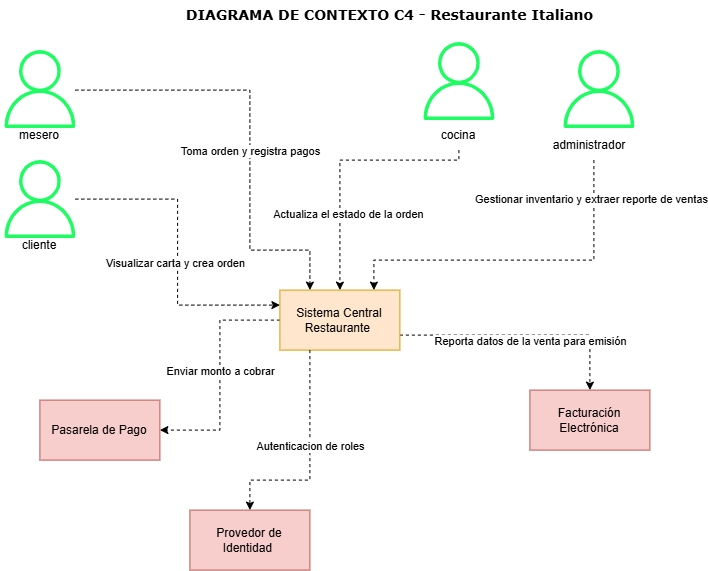

The diagram above was exported from draw.io. Its source (the exported page's mxGraphModel, read from the mxfile embedded in the PNG):
<mxGraphModel dx="1106" dy="646" grid="1" gridSize="10" guides="1" tooltips="1" connect="1" arrows="1" fold="1" page="1" pageScale="1" pageWidth="827" pageHeight="1169" math="0" shadow="0">
  <root>
    <mxCell id="0" />
    <mxCell id="1" parent="0" />
    <mxCell id="jOMTmwWUVTOb_wQ40UfA-32" edge="1" parent="1" source="jOMTmwWUVTOb_wQ40UfA-2" style="edgeStyle=orthogonalEdgeStyle;rounded=0;orthogonalLoop=1;jettySize=auto;html=1;entryX=1;entryY=0.5;entryDx=0;entryDy=0;dashed=1;" target="jOMTmwWUVTOb_wQ40UfA-10">
      <mxGeometry relative="1" as="geometry" />
    </mxCell>
    <mxCell id="jOMTmwWUVTOb_wQ40UfA-33" connectable="0" parent="jOMTmwWUVTOb_wQ40UfA-32" style="edgeLabel;html=1;align=center;verticalAlign=middle;resizable=0;points=[];" value="Enviar monto a cobrar" vertex="1">
      <mxGeometry relative="1" x="-0.1357" y="2" as="geometry">
        <mxPoint x="-2" y="11" as="offset" />
      </mxGeometry>
    </mxCell>
    <mxCell id="jOMTmwWUVTOb_wQ40UfA-34" edge="1" parent="1" source="jOMTmwWUVTOb_wQ40UfA-2" style="edgeStyle=orthogonalEdgeStyle;rounded=0;orthogonalLoop=1;jettySize=auto;html=1;exitX=1;exitY=0.75;exitDx=0;exitDy=0;entryX=0.5;entryY=0;entryDx=0;entryDy=0;dashed=1;" target="jOMTmwWUVTOb_wQ40UfA-11">
      <mxGeometry relative="1" as="geometry" />
    </mxCell>
    <mxCell id="jOMTmwWUVTOb_wQ40UfA-35" connectable="0" parent="jOMTmwWUVTOb_wQ40UfA-34" style="edgeLabel;html=1;align=center;verticalAlign=middle;resizable=0;points=[];" value="Reporta datos de la venta para emisión" vertex="1">
      <mxGeometry relative="1" x="0.6686" y="-2" as="geometry">
        <mxPoint x="-58" y="-9" as="offset" />
      </mxGeometry>
    </mxCell>
    <mxCell id="jOMTmwWUVTOb_wQ40UfA-2" parent="1" style="rounded=0;whiteSpace=wrap;html=1;fillColor=#ffe6cc;strokeColor=#d79b00;" value="Sistema Central Restaurante&amp;nbsp;" vertex="1">
      <mxGeometry height="60" width="120" x="320" y="310" as="geometry" />
    </mxCell>
    <mxCell id="jOMTmwWUVTOb_wQ40UfA-17" edge="1" parent="1" source="jOMTmwWUVTOb_wQ40UfA-36" style="edgeStyle=orthogonalEdgeStyle;rounded=0;orthogonalLoop=1;jettySize=auto;html=1;entryX=0;entryY=0.25;entryDx=0;entryDy=0;dashed=1;" target="jOMTmwWUVTOb_wQ40UfA-2">
      <mxGeometry relative="1" as="geometry" />
    </mxCell>
    <mxCell id="jOMTmwWUVTOb_wQ40UfA-18" connectable="0" parent="jOMTmwWUVTOb_wQ40UfA-17" style="edgeLabel;html=1;align=center;verticalAlign=middle;resizable=0;points=[];" value="Visualizar carta y crea orden" vertex="1">
      <mxGeometry relative="1" x="0.1593" y="-3" as="geometry">
        <mxPoint y="-14" as="offset" />
      </mxGeometry>
    </mxCell>
    <mxCell id="jOMTmwWUVTOb_wQ40UfA-19" edge="1" parent="1" source="jOMTmwWUVTOb_wQ40UfA-39" style="edgeStyle=orthogonalEdgeStyle;rounded=0;orthogonalLoop=1;jettySize=auto;html=1;entryX=0.25;entryY=0;entryDx=0;entryDy=0;dashed=1;" target="jOMTmwWUVTOb_wQ40UfA-2">
      <mxGeometry relative="1" as="geometry">
        <Array as="points">
          <mxPoint x="290" y="110" />
          <mxPoint x="290" y="270" />
          <mxPoint x="350" y="270" />
        </Array>
        <mxPoint x="250" y="110" as="sourcePoint" />
      </mxGeometry>
    </mxCell>
    <mxCell id="jOMTmwWUVTOb_wQ40UfA-21" connectable="0" parent="jOMTmwWUVTOb_wQ40UfA-19" style="edgeLabel;html=1;align=center;verticalAlign=middle;resizable=0;points=[];" value="Toma orden y registra pagos" vertex="1">
      <mxGeometry relative="1" x="0.44" y="1" as="geometry">
        <mxPoint x="-1" y="-78" as="offset" />
      </mxGeometry>
    </mxCell>
    <mxCell id="jOMTmwWUVTOb_wQ40UfA-24" edge="1" parent="1" style="edgeStyle=orthogonalEdgeStyle;rounded=0;orthogonalLoop=1;jettySize=auto;html=1;entryX=0.75;entryY=0;entryDx=0;entryDy=0;dashed=1;exitX=0.5;exitY=1;exitDx=0;exitDy=0;">
      <mxGeometry relative="1" as="geometry">
        <Array as="points">
          <mxPoint x="634" y="280" />
          <mxPoint x="414" y="280" />
        </Array>
        <mxPoint x="633.9999999999998" y="180" as="sourcePoint" />
        <mxPoint x="413.9999999999998" y="310" as="targetPoint" />
      </mxGeometry>
    </mxCell>
    <mxCell id="jOMTmwWUVTOb_wQ40UfA-26" connectable="0" parent="jOMTmwWUVTOb_wQ40UfA-24" style="edgeLabel;html=1;align=center;verticalAlign=middle;resizable=0;points=[];" value="Gestionar inventario y extraer reporte de ventas" vertex="1">
      <mxGeometry relative="1" x="0.361" y="-1" as="geometry">
        <mxPoint x="135" y="-60" as="offset" />
      </mxGeometry>
    </mxCell>
    <mxCell id="jOMTmwWUVTOb_wQ40UfA-10" parent="1" style="rounded=0;whiteSpace=wrap;html=1;fillColor=#f8cecc;strokeColor=#b85450;" value="Pasarela de Pago" vertex="1">
      <mxGeometry height="60" width="120" x="80" y="420" as="geometry" />
    </mxCell>
    <mxCell id="jOMTmwWUVTOb_wQ40UfA-11" parent="1" style="rounded=0;whiteSpace=wrap;html=1;fillColor=#f8cecc;strokeColor=#b85450;" value="Facturación Electrónica" vertex="1">
      <mxGeometry height="60" width="120" x="570" y="410" as="geometry" />
    </mxCell>
    <mxCell id="jOMTmwWUVTOb_wQ40UfA-12" parent="1" style="rounded=0;whiteSpace=wrap;html=1;fillColor=#f8cecc;strokeColor=#b85450;" value="Provedor de Identidad&amp;nbsp;" vertex="1">
      <mxGeometry height="60" width="120" x="230" y="530" as="geometry" />
    </mxCell>
    <mxCell id="jOMTmwWUVTOb_wQ40UfA-22" edge="1" parent="1" source="jOMTmwWUVTOb_wQ40UfA-51" style="edgeStyle=orthogonalEdgeStyle;rounded=0;orthogonalLoop=1;jettySize=auto;html=1;entryX=0.5;entryY=0;entryDx=0;entryDy=0;dashed=1;exitX=0.5;exitY=1;exitDx=0;exitDy=0;" target="jOMTmwWUVTOb_wQ40UfA-2">
      <mxGeometry relative="1" as="geometry">
        <Array as="points">
          <mxPoint x="499" y="180" />
          <mxPoint x="380" y="180" />
        </Array>
        <mxPoint x="414" y="150" as="sourcePoint" />
      </mxGeometry>
    </mxCell>
    <mxCell id="jOMTmwWUVTOb_wQ40UfA-30" edge="1" parent="1" source="jOMTmwWUVTOb_wQ40UfA-2" style="edgeStyle=orthogonalEdgeStyle;rounded=0;orthogonalLoop=1;jettySize=auto;html=1;entryX=0.5;entryY=0;entryDx=0;entryDy=0;dashed=1;exitX=0.25;exitY=1;exitDx=0;exitDy=0;" target="jOMTmwWUVTOb_wQ40UfA-12">
      <mxGeometry relative="1" as="geometry">
        <Array as="points">
          <mxPoint x="350" y="500" />
          <mxPoint x="290" y="500" />
        </Array>
        <mxPoint x="380" y="358.5" as="sourcePoint" />
        <mxPoint x="300.44000000000005" y="521.5" as="targetPoint" />
      </mxGeometry>
    </mxCell>
    <mxCell id="jOMTmwWUVTOb_wQ40UfA-31" connectable="0" parent="jOMTmwWUVTOb_wQ40UfA-30" style="edgeLabel;html=1;align=center;verticalAlign=middle;resizable=0;points=[];" value="Autenticacion de roles" vertex="1">
      <mxGeometry relative="1" x="-0.1294" as="geometry">
        <mxPoint as="offset" />
      </mxGeometry>
    </mxCell>
    <mxCell id="jOMTmwWUVTOb_wQ40UfA-36" parent="1" style="sketch=0;outlineConnect=0;fillColor=#1DFC61;strokeColor=#22BF11;dashed=0;verticalLabelPosition=bottom;verticalAlign=top;align=center;html=1;fontSize=12;fontStyle=0;aspect=fixed;pointerEvents=1;shape=mxgraph.aws4.user;" value="" vertex="1">
      <mxGeometry height="78" width="78" x="41" y="180" as="geometry" />
    </mxCell>
    <mxCell id="jOMTmwWUVTOb_wQ40UfA-38" parent="1" style="text;html=1;whiteSpace=wrap;strokeColor=none;fillColor=none;align=center;verticalAlign=middle;rounded=0;" value="cliente" vertex="1">
      <mxGeometry height="30" width="60" x="50" y="250" as="geometry" />
    </mxCell>
    <mxCell id="jOMTmwWUVTOb_wQ40UfA-39" parent="1" style="sketch=0;outlineConnect=0;fillColor=#1DFC61;strokeColor=#22BF11;dashed=0;verticalLabelPosition=bottom;verticalAlign=top;align=center;html=1;fontSize=12;fontStyle=0;aspect=fixed;pointerEvents=1;shape=mxgraph.aws4.user;" value="" vertex="1">
      <mxGeometry height="78" width="78" x="41" y="70" as="geometry" />
    </mxCell>
    <mxCell id="jOMTmwWUVTOb_wQ40UfA-45" parent="1" style="text;html=1;whiteSpace=wrap;strokeColor=none;fillColor=none;align=center;verticalAlign=middle;rounded=0;" value="mesero" vertex="1">
      <mxGeometry height="30" width="60" x="50" y="140" as="geometry" />
    </mxCell>
    <mxCell id="jOMTmwWUVTOb_wQ40UfA-46" parent="1" style="sketch=0;outlineConnect=0;fillColor=#1DFC61;strokeColor=#22BF11;dashed=0;verticalLabelPosition=bottom;verticalAlign=top;align=center;html=1;fontSize=12;fontStyle=0;aspect=fixed;pointerEvents=1;shape=mxgraph.aws4.user;" value="" vertex="1">
      <mxGeometry height="78" width="78" x="460" y="62" as="geometry" />
    </mxCell>
    <mxCell id="jOMTmwWUVTOb_wQ40UfA-50" parent="1" style="sketch=0;outlineConnect=0;fillColor=#1DFC61;strokeColor=#22BF11;dashed=0;verticalLabelPosition=bottom;verticalAlign=top;align=center;html=1;fontSize=12;fontStyle=0;aspect=fixed;pointerEvents=1;shape=mxgraph.aws4.user;" value="" vertex="1">
      <mxGeometry height="78" width="78" x="600" y="70" as="geometry" />
    </mxCell>
    <mxCell id="jOMTmwWUVTOb_wQ40UfA-51" parent="1" style="text;html=1;whiteSpace=wrap;strokeColor=none;fillColor=none;align=center;verticalAlign=middle;rounded=0;" value="cocina" vertex="1">
      <mxGeometry height="30" width="60" x="469" y="140" as="geometry" />
    </mxCell>
    <mxCell id="jOMTmwWUVTOb_wQ40UfA-52" parent="1" style="text;html=1;whiteSpace=wrap;strokeColor=none;fillColor=none;align=center;verticalAlign=middle;rounded=0;" value="administrador" vertex="1">
      <mxGeometry height="30" width="60" x="600" y="150" as="geometry" />
    </mxCell>
    <mxCell id="jOMTmwWUVTOb_wQ40UfA-56" connectable="0" parent="1" style="edgeLabel;html=1;align=center;verticalAlign=middle;resizable=0;points=[];" value="Actualiza el estado de la orden" vertex="1">
      <mxGeometry x="380" y="240" as="geometry">
        <mxPoint x="8" y="-6" as="offset" />
      </mxGeometry>
    </mxCell>
    <mxCell id="jOMTmwWUVTOb_wQ40UfA-63" parent="1" style="text;html=1;whiteSpace=wrap;strokeColor=none;fillColor=none;align=center;verticalAlign=middle;rounded=0;" value="&lt;b&gt;&lt;font face=&quot;Verdana&quot; style=&quot;font-size: 14px;&quot;&gt;DIAGRAMA DE CONTEXTO C4 - Restaurante Italiano&lt;/font&gt;&lt;/b&gt;" vertex="1">
      <mxGeometry height="30" width="441" x="210" y="20" as="geometry" />
    </mxCell>
  </root>
</mxGraphModel>